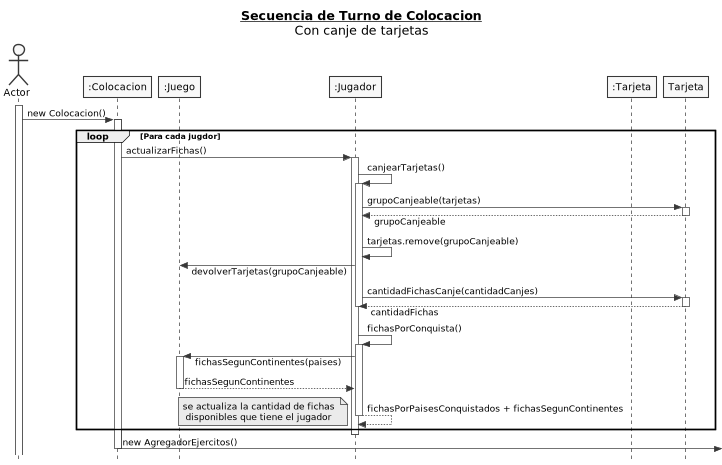

The diagram above was rendered by PlantUML. Its source (embedded in the PNG):
@startuml
title
**__Secuencia de Turno de Colocacion__**
Con canje de tarjetas
endtitle
skinparam responseMessageBelowArrow true
skinparam monochrome true
skinparam style strictuml
hide footbox

actor Actor
participant colocacion as ":Colocacion"
participant juego as ":Juego"
participant jug as ":Jugador"
participant trj as ":Tarjeta"
participant Tarjeta

Actor ++
Actor -> colocacion ++: new Colocacion()
loop Para cada jugdor
    colocacion -> jug ++: actualizarFichas()
    jug ->jug ++: canjearTarjetas()

        jug -> Tarjeta ++: grupoCanjeable(tarjetas)
        jug <-- Tarjeta --: grupoCanjeable
        jug -> jug : tarjetas.remove(grupoCanjeable)
        jug -> juego : devolverTarjetas(grupoCanjeable)
        jug -> Tarjeta ++: cantidadFichasCanje(cantidadCanjes)
        return cantidadFichas
        jug --


        jug -> jug ++: fichasPorConquista()
        juego <- jug ++: fichasSegunContinentes(paises)
        juego --> jug : fichasSegunContinentes
        juego --
        jug --> jug --: fichasPorPaisesConquistados + fichasSegunContinentes

    note left: se actualiza la cantidad de fichas \n disponibles que tiene el jugador
end loop

jug--

colocacion -> : new AgregadorEjercitos()

colocacion --
@enduml